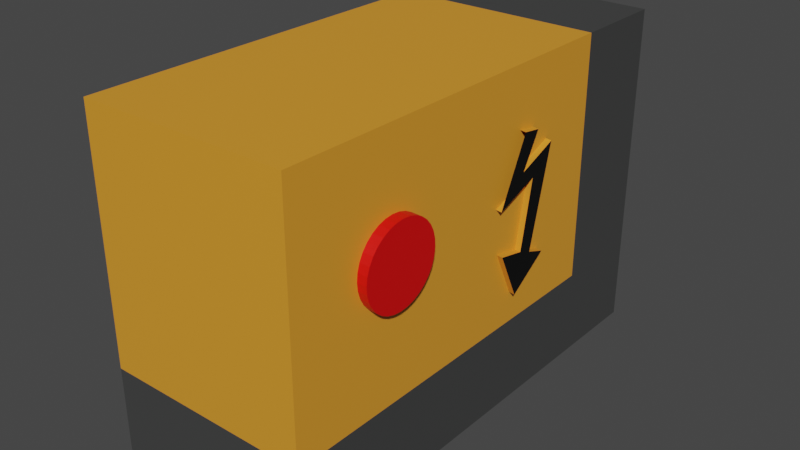 # Source: Generator.blend  (saved by Blender 3.3.6; exported with 4.5.12 LTS)
import bpy
from mathutils import Matrix  # noqa: F401  (used for matrix-valued properties, if any)

bpy.ops.wm.read_factory_settings(use_empty=True)
scene = bpy.context.scene
scene.name = 'Scene'

# ---- collections
col_collection = bpy.data.collections.new('Collection'); scene.collection.children.link(col_collection)

# ---- materials (node trees are filled in below, after node groups)
mat_generator = bpy.data.materials.new('Generator')
mat_generator.use_transparent_shadow = False
mat_gray_part = bpy.data.materials.new('Gray part')
mat_gray_part.use_transparent_shadow = False
mat_lightning = bpy.data.materials.new('Lightning')
mat_lightning.use_transparent_shadow = False
mat_button = bpy.data.materials.new('Button')
mat_button.use_transparent_shadow = False

# ---- material node trees
mat_generator.use_nodes = True; mat_generator.node_tree.nodes.clear()
_N = mat_generator.node_tree.nodes; _L = mat_generator.node_tree.links
n0 = _N.new('ShaderNodeBsdfPrincipled'); n0.name = 'Principled BSDF'; n0.location = (10, 300)
n0.distribution = 'GGX'
n0.subsurface_method = 'RANDOM_WALK_SKIN'
n0.inputs[0].default_value = (0.8, 0.3187, 0.02768, 1.0)
n0.inputs[3].default_value = 1.45
n0.inputs[27].default_value = (0.0, 0.0, 0.0, 1.0)
n0.inputs[28].default_value = 1.0
n1 = _N.new('ShaderNodeOutputMaterial'); n1.name = 'Material Output'; n1.location = (300, 300)
_L.new(n0.outputs[0], n1.inputs[0])
n1.is_active_output = True
mat_gray_part.use_nodes = True; mat_gray_part.node_tree.nodes.clear()
_N = mat_gray_part.node_tree.nodes; _L = mat_gray_part.node_tree.links
n0 = _N.new('ShaderNodeBsdfPrincipled'); n0.name = 'Principled BSDF'; n0.location = (10, 300)
n0.distribution = 'GGX'
n0.subsurface_method = 'RANDOM_WALK_SKIN'
n0.inputs[0].default_value = (0.05282, 0.05359, 0.05301, 1.0)
n0.inputs[3].default_value = 1.45
n0.inputs[27].default_value = (0.0, 0.0, 0.0, 1.0)
n0.inputs[28].default_value = 1.0
n1 = _N.new('ShaderNodeOutputMaterial'); n1.name = 'Material Output'; n1.location = (300, 300)
_L.new(n0.outputs[0], n1.inputs[0])
n1.is_active_output = True
mat_lightning.use_nodes = True; mat_lightning.node_tree.nodes.clear()
_N = mat_lightning.node_tree.nodes; _L = mat_lightning.node_tree.links
n0 = _N.new('ShaderNodeBsdfPrincipled'); n0.name = 'Principled BSDF'; n0.location = (10, 300)
n0.distribution = 'GGX'
n0.subsurface_method = 'RANDOM_WALK_SKIN'
n0.inputs[0].default_value = (0.0, 0.0, 0.0, 1.0)
n0.inputs[3].default_value = 1.45
n0.inputs[27].default_value = (0.0, 0.0, 0.0, 1.0)
n0.inputs[28].default_value = 1.0
n1 = _N.new('ShaderNodeOutputMaterial'); n1.name = 'Material Output'; n1.location = (300, 300)
_L.new(n0.outputs[0], n1.inputs[0])
n1.is_active_output = True
mat_button.use_nodes = True; mat_button.node_tree.nodes.clear()
_N = mat_button.node_tree.nodes; _L = mat_button.node_tree.links
n0 = _N.new('ShaderNodeBsdfPrincipled'); n0.name = 'Principled BSDF'; n0.location = (10, 300)
n0.distribution = 'GGX'
n0.subsurface_method = 'RANDOM_WALK_SKIN'
n0.inputs[0].default_value = (0.8, 0.0, 0.0003205, 1.0)
n0.inputs[3].default_value = 1.45
n0.inputs[27].default_value = (0.0, 0.0, 0.0, 1.0)
n0.inputs[28].default_value = 1.0
n1 = _N.new('ShaderNodeOutputMaterial'); n1.name = 'Material Output'; n1.location = (300, 300)
_L.new(n0.outputs[0], n1.inputs[0])
n1.is_active_output = True

# ---- world
world_world = bpy.data.worlds.new('World'); scene.world = world_world
world_world.use_nodes = True; world_world.node_tree.nodes.clear()
_N = world_world.node_tree.nodes; _L = world_world.node_tree.links
n0 = _N.new('ShaderNodeOutputWorld'); n0.name = 'World Output'; n0.location = (300, 300)
n1 = _N.new('ShaderNodeBackground'); n1.name = 'Background'; n1.location = (10, 300)
n1.inputs[0].default_value = (0.05088, 0.05088, 0.05088, 1.0)
_L.new(n1.outputs[0], n0.inputs[0])
n0.is_active_output = True
world_world.color = (0.05088, 0.05088, 0.05088)
world_world.use_sun_shadow = False
world_world.sun_shadow_jitter_overblur = 0.0

# ---- meshes
me_cube_001 = bpy.data.meshes.new('Cube.001')
me_cube_001.from_pydata([(-1.0, -1.0, -1.0), (-1.0, -1.0, 1.0), (-1.0, 2.643, -1.0), (-1.0, 2.643, 1.0), (1.0, -1.0, -1.0), (1.0, -1.0, 1.0), (1.0, 2.643, -1.0), (1.0, 2.643, 1.0), (-1.0, 3.554, -1.0), (-1.0, 3.554, 1.0), (1.0, 3.554, -1.0), (1.0, 3.554, 1.0), (-1.0, -1.0, 1.339), (-1.0, 2.643, 1.339), (1.0, 2.643, 1.339), (1.0, -1.0, 1.339), (-1.0, 3.554, 1.339), (1.0, 3.554, 1.339), (-1.0, 2.643, -1.827), (-1.0, -1.0, -1.827), (1.0, 2.643, -1.827), (1.0, -1.0, -1.827), (1.0, 3.554, -1.827), (-1.0, 3.554, -1.827), (-1.0, 1.095, -1.0), (-1.0, 1.095, 1.0), (1.0, 1.095, -1.0), (1.0, 1.095, 1.0), (-1.0, 1.095, 1.339), (1.0, 1.095, 1.339), (-1.0, 1.095, -1.827), (1.0, 1.095, -1.827), (1.0, 1.639, 0.7768), (1.0, 1.346, 0.1769), (1.0, 1.779, 0.3304), (1.0, 1.653, -0.3113), (1.0, 1.388, -0.2555), (1.0, 1.597, -0.7019), (1.0, 1.988, -0.4369), (1.0, 1.792, -0.3671), (1.0, 2.03, 0.5815), (1.0, 1.639, 0.428), (1.0, 1.82, 0.7489), (1.0, 1.639, 0.7768), (1.061, 1.336, 0.1769), (1.061, 1.769, 0.3304), (1.061, 1.643, -0.3113), (1.061, 1.378, -0.2555), (1.061, 1.587, -0.7019), (1.061, 1.978, -0.4369), (1.061, 1.783, -0.3671), (1.061, 2.02, 0.5815), (1.061, 1.629, 0.428), (1.061, 1.811, 0.7489), (1.061, 1.629, 0.7768)], [(27, 32), (32, 33)], [(24, 25, 3, 2), (7, 6, 10, 11), (26, 27, 5, 4), (4, 5, 1, 0), (4, 0, 19, 21), (9, 3, 13, 16), (8, 9, 11, 10), (10, 6, 20, 22), (11, 9, 16, 17), (2, 3, 9, 8), (29, 28, 12, 15), (13, 14, 17, 16), (27, 7, 14, 29), (7, 11, 17, 14), (25, 1, 12, 28), (1, 5, 15, 12), (30, 31, 21, 19), (20, 18, 23, 22), (8, 10, 22, 23), (24, 2, 18, 30), (2, 8, 23, 18), (26, 4, 21, 31), (6, 26, 31, 20), (0, 24, 30, 19), (18, 20, 31, 30), (3, 25, 28, 13), (5, 27, 29, 15), (14, 13, 28, 29), (6, 7, 27, 26), (0, 1, 25, 24), (33, 34, 45, 44), (40, 41, 52, 51), (37, 38, 49, 48), (34, 35, 46, 45), (41, 42, 53, 52), (38, 39, 50, 49), (35, 36, 47, 46), (42, 43, 54, 53), (39, 40, 51, 50), (36, 37, 48, 47), (44, 45, 46, 47, 48, 49, 50, 51, 52, 53, 54)])
me_cube_001.polygons.foreach_set('material_index', [0, 1, 0, 0, 1, 1, 1, 1, 1, 1, 0, 1, 0, 1, 0, 0, 1, 1, 1, 1, 1, 1, 1, 1, 1, 0, 0, 0, 0, 0, 0, 0, 0, 0, 0, 0, 0, 0, 0, 0, 2])
_uv = me_cube_001.uv_layers.new(name='UVMap')
_uv.uv.foreach_set('vector', [0.375, 0.1438, 0.625, 0.1438, 0.625, 0.25, 0.375, 0.25, 0.625, 0.5, 0.375, 0.5, 0.375, 0.5, 0.625, 0.5, 0.375, 0.6063, 0.625, 0.6063, 0.625, 0.75, 0.375, 0.75, 0.375, 0.75, 0.625, 0.75, 0.625, 1.0, 0.375, 1.0, 0.375, 0.75, 0.375, 1.0, 0.375, 1.0, 0.375, 0.75, 0.625, 0.25, 0.625, 0.25, 0.625, 0.25, 0.625, 0.25, 0.375, 0.25, 0.625, 0.25, 0.625, 0.5, 0.375, 0.5, 0.375, 0.5, 0.375, 0.5, 0.375, 0.5, 0.375, 0.5, 0.625, 0.5, 0.625, 0.25, 0.625, 0.25, 0.625, 0.5, 0.375, 0.25, 0.625, 0.25, 0.625, 0.25, 0.375, 0.25, 0.625, 0.6063, 0.875, 0.6063, 0.875, 0.75, 0.625, 0.75, 0.875, 0.5, 0.625, 0.5, 0.625, 0.5, 0.875, 0.5, 0.625, 0.6063, 0.625, 0.5, 0.625, 0.5, 0.625, 0.6063, 0.625, 0.5, 0.625, 0.5, 0.625, 0.5, 0.625, 0.5, 0.625, 0.1438, 0.625, 0.0, 0.625, 0.0, 0.625, 0.1438, 0.625, 1.0, 0.625, 0.75, 0.625, 0.75, 0.625, 1.0, 0.125, 0.6063, 0.375, 0.6063, 0.375, 0.75, 0.125, 0.75, 0.375, 0.5, 0.125, 0.5, 0.125, 0.5, 0.375, 0.5, 0.375, 0.25, 0.375, 0.5, 0.375, 0.5, 0.375, 0.25, 0.375, 0.1438, 0.375, 0.25, 0.375, 0.25, 0.375, 0.1438, 0.375, 0.25, 0.375, 0.25, 0.375, 0.25, 0.375, 0.25, 0.375, 0.6063, 0.375, 0.75, 0.375, 0.75, 0.375, 0.6063, 0.375, 0.5, 0.375, 0.6063, 0.375, 0.6063, 0.375, 0.5, 0.375, 0.0, 0.375, 0.1438, 0.375, 0.1438, 0.375, 0.0, 0.125, 0.5, 0.375, 0.5, 0.375, 0.6063, 0.125, 0.6063, 0.625, 0.25, 0.625, 0.1438, 0.625, 0.1438, 0.625, 0.25, 0.625, 0.75, 0.625, 0.6063, 0.625, 0.6063, 0.625, 0.75, 0.625, 0.5, 0.875, 0.5, 0.875, 0.6063, 0.625, 0.6063, 0.375, 0.5, 0.625, 0.5, 0.625, 0.6063, 0.375, 0.6063, 0.375, 0.0, 0.625, 0.0, 0.625, 0.1438, 0.375, 0.1438, 0.0, 0.0, 0.0, 0.0, 0.0, 0.0, 0.0, 0.0, 0.0, 0.0, 0.0, 0.0, 0.0, 0.0, 0.0, 0.0, 0.0, 0.0, 0.0, 0.0, 0.0, 0.0, 0.0, 0.0, 0.0, 0.0, 0.0, 0.0, 0.0, 0.0, 0.0, 0.0, 0.0, 0.0, 0.0, 0.0, 0.0, 0.0, 0.0, 0.0, 0.0, 0.0, 0.0, 0.0, 0.0, 0.0, 0.0, 0.0, 0.0, 0.0, 0.0, 0.0, 0.0, 0.0, 0.0, 0.0, 0.0, 0.0, 0.0, 0.0, 0.0, 0.0, 0.0, 0.0, 0.0, 0.0, 0.0, 0.0, 0.0, 0.0, 0.0, 0.0, 0.0, 0.0, 0.0, 0.0, 0.0, 0.0, 0.0, 0.0, 0.0, 0.0, 0.0, 0.0, 0.0, 0.0, 0.0, 0.0, 0.0, 0.0, 0.0, 0.0, 0.0, 0.0, 0.0, 0.0, 0.0, 0.0, 0.0, 0.0, 0.0, 0.0])
me_cube_001.materials.append(mat_generator)
me_cube_001.materials.append(mat_gray_part)
me_cube_001.materials.append(mat_lightning)
me_cube_001.update()
me_cylinder = bpy.data.meshes.new('Cylinder')
me_cylinder.from_pydata([(0.0, 1.0, -1.0), (0.0, 1.0, 1.0), (0.1951, 0.9808, -1.0), (0.1951, 0.9808, 1.0), (0.3827, 0.9239, -1.0), (0.3827, 0.9239, 1.0), (0.5556, 0.8315, -1.0), (0.5556, 0.8315, 1.0), (0.7071, 0.7071, -1.0), (0.7071, 0.7071, 1.0), (0.8315, 0.5556, -1.0), (0.8315, 0.5556, 1.0), (0.9239, 0.3827, -1.0), (0.9239, 0.3827, 1.0), (0.9808, 0.1951, -1.0), (0.9808, 0.1951, 1.0), (1.0, 0.0, -1.0), (1.0, 0.0, 1.0), (0.9808, -0.1951, -1.0), (0.9808, -0.1951, 1.0), (0.9239, -0.3827, -1.0), (0.9239, -0.3827, 1.0), (0.8315, -0.5556, -1.0), (0.8315, -0.5556, 1.0), (0.7071, -0.7071, -1.0), (0.7071, -0.7071, 1.0), (0.5556, -0.8315, -1.0), (0.5556, -0.8315, 1.0), (0.3827, -0.9239, -1.0), (0.3827, -0.9239, 1.0), (0.1951, -0.9808, -1.0), (0.1951, -0.9808, 1.0), (0.0, -1.0, -1.0), (0.0, -1.0, 1.0), (-0.1951, -0.9808, -1.0), (-0.1951, -0.9808, 1.0), (-0.3827, -0.9239, -1.0), (-0.3827, -0.9239, 1.0), (-0.5556, -0.8315, -1.0), (-0.5556, -0.8315, 1.0), (-0.7071, -0.7071, -1.0), (-0.7071, -0.7071, 1.0), (-0.8315, -0.5556, -1.0), (-0.8315, -0.5556, 1.0), (-0.9239, -0.3827, -1.0), (-0.9239, -0.3827, 1.0), (-0.9808, -0.1951, -1.0), (-0.9808, -0.1951, 1.0), (-1.0, 0.0, -1.0), (-1.0, 0.0, 1.0), (-0.9808, 0.1951, -1.0), (-0.9808, 0.1951, 1.0), (-0.9239, 0.3827, -1.0), (-0.9239, 0.3827, 1.0), (-0.8315, 0.5556, -1.0), (-0.8315, 0.5556, 1.0), (-0.7071, 0.7071, -1.0), (-0.7071, 0.7071, 1.0), (-0.5556, 0.8315, -1.0), (-0.5556, 0.8315, 1.0), (-0.3827, 0.9239, -1.0), (-0.3827, 0.9239, 1.0), (-0.1951, 0.9808, -1.0), (-0.1951, 0.9808, 1.0)], [], [(0, 1, 3, 2), (2, 3, 5, 4), (4, 5, 7, 6), (6, 7, 9, 8), (8, 9, 11, 10), (10, 11, 13, 12), (12, 13, 15, 14), (14, 15, 17, 16), (16, 17, 19, 18), (18, 19, 21, 20), (20, 21, 23, 22), (22, 23, 25, 24), (24, 25, 27, 26), (26, 27, 29, 28), (28, 29, 31, 30), (30, 31, 33, 32), (32, 33, 35, 34), (34, 35, 37, 36), (36, 37, 39, 38), (38, 39, 41, 40), (40, 41, 43, 42), (42, 43, 45, 44), (44, 45, 47, 46), (46, 47, 49, 48), (48, 49, 51, 50), (50, 51, 53, 52), (52, 53, 55, 54), (54, 55, 57, 56), (56, 57, 59, 58), (58, 59, 61, 60), (3, 1, 63, 61, 59, 57, 55, 53, 51, 49, 47, 45, 43, 41, 39, 37, 35, 33, 31, 29, 27, 25, 23, 21, 19, 17, 15, 13, 11, 9, 7, 5), (60, 61, 63, 62), (62, 63, 1, 0), (0, 2, 4, 6, 8, 10, 12, 14, 16, 18, 20, 22, 24, 26, 28, 30, 32, 34, 36, 38, 40, 42, 44, 46, 48, 50, 52, 54, 56, 58, 60, 62)])
_uv = me_cylinder.uv_layers.new(name='UVMap')
_uv.uv.foreach_set('vector', [1.0, 0.5, 1.0, 1.0, 0.9688, 1.0, 0.9688, 0.5, 0.9688, 0.5, 0.9688, 1.0, 0.9375, 1.0, 0.9375, 0.5, 0.9375, 0.5, 0.9375, 1.0, 0.9062, 1.0, 0.9062, 0.5, 0.9062, 0.5, 0.9062, 1.0, 0.875, 1.0, 0.875, 0.5, 0.875, 0.5, 0.875, 1.0, 0.8438, 1.0, 0.8438, 0.5, 0.8438, 0.5, 0.8438, 1.0, 0.8125, 1.0, 0.8125, 0.5, 0.8125, 0.5, 0.8125, 1.0, 0.7812, 1.0, 0.7812, 0.5, 0.7812, 0.5, 0.7812, 1.0, 0.75, 1.0, 0.75, 0.5, 0.75, 0.5, 0.75, 1.0, 0.7188, 1.0, 0.7188, 0.5, 0.7188, 0.5, 0.7188, 1.0, 0.6875, 1.0, 0.6875, 0.5, 0.6875, 0.5, 0.6875, 1.0, 0.6562, 1.0, 0.6562, 0.5, 0.6562, 0.5, 0.6562, 1.0, 0.625, 1.0, 0.625, 0.5, 0.625, 0.5, 0.625, 1.0, 0.5938, 1.0, 0.5938, 0.5, 0.5938, 0.5, 0.5938, 1.0, 0.5625, 1.0, 0.5625, 0.5, 0.5625, 0.5, 0.5625, 1.0, 0.5312, 1.0, 0.5312, 0.5, 0.5312, 0.5, 0.5312, 1.0, 0.5, 1.0, 0.5, 0.5, 0.5, 0.5, 0.5, 1.0, 0.4688, 1.0, 0.4688, 0.5, 0.4688, 0.5, 0.4688, 1.0, 0.4375, 1.0, 0.4375, 0.5, 0.4375, 0.5, 0.4375, 1.0, 0.4062, 1.0, 0.4062, 0.5, 0.4062, 0.5, 0.4062, 1.0, 0.375, 1.0, 0.375, 0.5, 0.375, 0.5, 0.375, 1.0, 0.3438, 1.0, 0.3438, 0.5, 0.3438, 0.5, 0.3438, 1.0, 0.3125, 1.0, 0.3125, 0.5, 0.3125, 0.5, 0.3125, 1.0, 0.2812, 1.0, 0.2812, 0.5, 0.2812, 0.5, 0.2812, 1.0, 0.25, 1.0, 0.25, 0.5, 0.25, 0.5, 0.25, 1.0, 0.2188, 1.0, 0.2188, 0.5, 0.2188, 0.5, 0.2188, 1.0, 0.1875, 1.0, 0.1875, 0.5, 0.1875, 0.5, 0.1875, 1.0, 0.1562, 1.0, 0.1562, 0.5, 0.1562, 0.5, 0.1562, 1.0, 0.125, 1.0, 0.125, 0.5, 0.125, 0.5, 0.125, 1.0, 0.09375, 1.0, 0.09375, 0.5, 0.09375, 0.5, 0.09375, 1.0, 0.0625, 1.0, 0.0625, 0.5, 0.2968, 0.4854, 0.25, 0.49, 0.2032, 0.4854, 0.1582, 0.4717, 0.1167, 0.4496, 0.08029, 0.4197, 0.05045, 0.3833, 0.02827, 0.3418, 0.01461, 0.2968, 0.01, 0.25, 0.01461, 0.2032, 0.02827, 0.1582, 0.05045, 0.1167, 0.08029, 0.08029, 0.1167, 0.05045, 0.1582, 0.02827, 0.2032, 0.01461, 0.25, 0.01, 0.2968, 0.01461, 0.3418, 0.02827, 0.3833, 0.05045, 0.4197, 0.08029, 0.4496, 0.1167, 0.4717, 0.1582, 0.4854, 0.2032, 0.49, 0.25, 0.4854, 0.2968, 0.4717, 0.3418, 0.4496, 0.3833, 0.4197, 0.4197, 0.3833, 0.4496, 0.3418, 0.4717, 0.0625, 0.5, 0.0625, 1.0, 0.03125, 1.0, 0.03125, 0.5, 0.03125, 0.5, 0.03125, 1.0, 0.0, 1.0, 0.0, 0.5, 0.75, 0.49, 0.7968, 0.4854, 0.8418, 0.4717, 0.8833, 0.4496, 0.9197, 0.4197, 0.9496, 0.3833, 0.9717, 0.3418, 0.9854, 0.2968, 0.99, 0.25, 0.9854, 0.2032, 0.9717, 0.1582, 0.9496, 0.1167, 0.9197, 0.08029, 0.8833, 0.05045, 0.8418, 0.02827, 0.7968, 0.01461, 0.75, 0.01, 0.7032, 0.01461, 0.6582, 0.02827, 0.6167, 0.05045, 0.5803, 0.08029, 0.5504, 0.1167, 0.5283, 0.1582, 0.5146, 0.2032, 0.51, 0.25, 0.5146, 0.2968, 0.5283, 0.3418, 0.5504, 0.3833, 0.5803, 0.4197, 0.6167, 0.4496, 0.6582, 0.4717, 0.7032, 0.4854])
me_cylinder.materials.append(mat_button)
me_cylinder.update()

# ---- objects
ob_cube = bpy.data.objects.new('Cube', me_cube_001)
ob_cylinder = bpy.data.objects.new('Cylinder', me_cylinder)

# ---- transforms, parenting, visibility, modifiers, constraints
ob_cube.location = (0.0, 0.0, 0.0)
ob_cube.scale = (0.9755, 0.9755, 0.9755)
ob_cylinder.location = (0.6864, 0.05277, 0.2505)
ob_cylinder.rotation_euler = (-0.0, 1.601, -0.0)
ob_cylinder.scale = (0.377, 0.377, 0.377)

# ---- collection membership
col_collection.objects.link(ob_cube)
col_collection.objects.link(ob_cylinder)

# ---- scene / render settings (as saved in the file)
scene.frame_start = 1; scene.frame_end = 250; scene.frame_set(1)
scene.render.engine = 'BLENDER_EEVEE_NEXT'
scene.cycles.sampling_pattern = 'TABULATED_SOBOL'
scene.cycles.use_light_tree = False
scene.view_settings.view_transform = 'Filmic'
bpy.context.view_layer.update()

# ---- added for rendering (the .blend has no active camera and no usable light): camera, sun
cam_auto = bpy.data.cameras.new('AutoCamera')
cam_auto.lens = 50.0
cam_auto.sensor_width = 36.0
cam_auto.clip_end = 1000.0
ob_auto_camera = bpy.data.objects.new('AutoCamera', cam_auto)
scene.collection.objects.link(ob_auto_camera)
ob_auto_camera.location = (5.40302, -5.17841, 4.04471)
ob_auto_camera.rotation_euler = (1.09748, -7.21219e-08, 0.694738)
scene.camera = ob_auto_camera
light_auto_sun = bpy.data.lights.new('AutoSun', 'SUN')
light_auto_sun.energy = 3.0
light_auto_sun.angle = 0.0523599
ob_auto_sun = bpy.data.objects.new('AutoSun', light_auto_sun)
scene.collection.objects.link(ob_auto_sun)
ob_auto_sun.rotation_euler = (0.872665, 0.174533, 0.523599)
bpy.context.view_layer.update()
